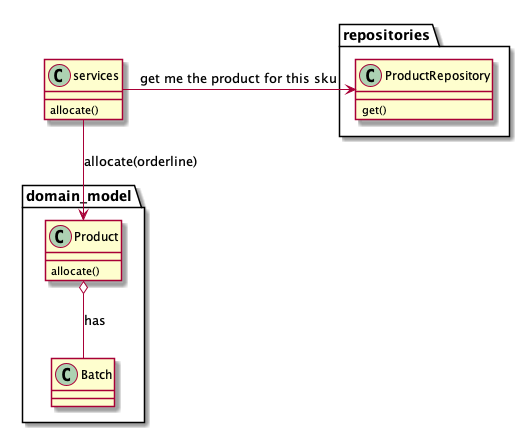

The diagram above was rendered by PlantUML. Its source (embedded in the PNG):
@startuml

class services {
    allocate()
}


package domain_model {

  class Product {
    allocate()
  }

  class Batch {
  }
}


package repositories {

  class ProductRepository {
    get()
  }

}

services -> ProductRepository: get me the product for this sku
services --> Product: allocate(orderline)
Product o-- Batch: has

@enduml